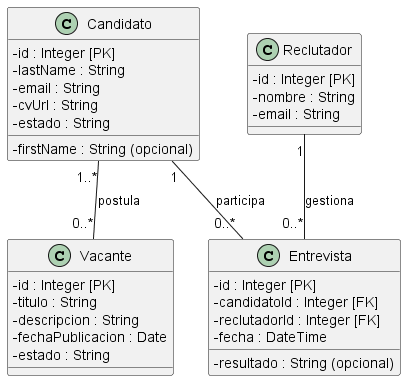

The diagram above was rendered by PlantUML. Its source (embedded in the PNG):
@startuml
skinparam classAttributeIconSize 0

class Candidato {
  - id : Integer [PK]
  - firstName : String (opcional)
  - lastName : String
  - email : String
  - cvUrl : String
  - estado : String
}

class Vacante {
  - id : Integer [PK]
  - titulo : String
  - descripcion : String
  - fechaPublicacion : Date
  - estado : String
}

class Reclutador {
  - id : Integer [PK]
  - nombre : String
  - email : String
}

class Entrevista {
  - id : Integer [PK]
  - candidatoId : Integer [FK]
  - reclutadorId : Integer [FK]
  - fecha : DateTime
  - resultado : String (opcional)
}

Candidato "1..*" -- "0..*" Vacante : postula
Candidato "1" -- "0..*" Entrevista : participa
Reclutador "1" -- "0..*" Entrevista : gestiona
@enduml